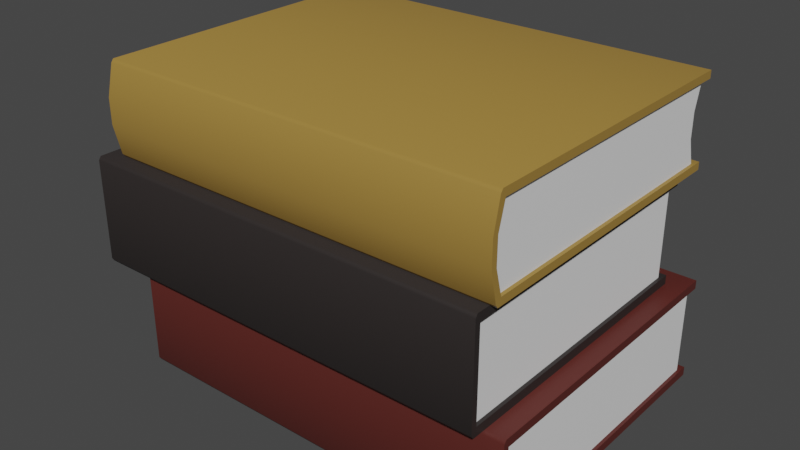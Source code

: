 # Source: 068_books_horizontal_reversed.blend  (saved by Blender 2.90.8; exported with 4.5.12 LTS)
import bpy
from mathutils import Matrix  # noqa: F401  (used for matrix-valued properties, if any)

bpy.ops.wm.read_factory_settings(use_empty=True)
scene = bpy.context.scene
scene.name = 'Scene'

# ---- collections
col_068_books_horizontal_reversed = bpy.data.collections.new('068_books_horizontal_reversed'); scene.collection.children.link(col_068_books_horizontal_reversed)

# ---- materials (node trees are filled in below, after node groups)
mat_paper = bpy.data.materials.new('paper')
mat_paper.use_transparent_shadow = False
mat_cover_001 = bpy.data.materials.new('cover.001')
mat_cover_001.use_transparent_shadow = False
mat_cover_002 = bpy.data.materials.new('cover.002')
mat_cover_002.use_transparent_shadow = False
mat_cover_003 = bpy.data.materials.new('cover.003')
mat_cover_003.use_transparent_shadow = False

# ---- node groups
ng_auto_smooth = bpy.data.node_groups.new('Auto Smooth', 'GeometryNodeTree')
_s = ng_auto_smooth.interface.new_socket(name='Geometry', in_out='OUTPUT', socket_type='NodeSocketGeometry')
_s = ng_auto_smooth.interface.new_socket(name='Geometry', in_out='INPUT', socket_type='NodeSocketGeometry')
_s = ng_auto_smooth.interface.new_socket(name='Angle', in_out='INPUT', socket_type='NodeSocketFloat')
_s.subtype = 'ANGLE'
_s.min_value = 0.0
_s.max_value = 3.142
ng_auto_smooth.is_modifier = True
_N = ng_auto_smooth.nodes; _L = ng_auto_smooth.links
n0 = _N.new('NodeGroupOutput'); n0.name = 'Group Output'; n0.location = (480, -100)
n1 = _N.new('NodeGroupInput'); n1.name = 'Group Input'; n1.location = (-420, -300)
n2 = _N.new('NodeGroupInput'); n2.name = 'Group Input.001'; n2.location = (-60, -100)
n3 = _N.new('GeometryNodeSetShadeSmooth'); n3.name = 'Set Shade Smooth'; n3.location = (120, -100)
n3.domain = 'EDGE'
n4 = _N.new('GeometryNodeSetShadeSmooth'); n4.name = 'Set Shade Smooth.001'; n4.location = (300, -100)
n5 = _N.new('GeometryNodeInputMeshEdgeAngle'); n5.name = 'Edge Angle'; n5.location = (-420, -220)
n6 = _N.new('GeometryNodeInputEdgeSmooth'); n6.name = 'Is Edge Smooth'; n6.location = (-60, -160)
n7 = _N.new('GeometryNodeInputShadeSmooth'); n7.name = 'Is Face Smooth'; n7.location = (-240, -340)
n8 = _N.new('FunctionNodeBooleanMath'); n8.name = 'Boolean Math'; n8.location = (-60, -220)
n9 = _N.new('FunctionNodeCompare'); n9.name = 'Compare'; n9.location = (-240, -180)
n9.operation = 'LESS_EQUAL'
_L.new(n5.outputs[0], n9.inputs[0])
_L.new(n4.outputs[0], n0.inputs[0])
_L.new(n1.outputs[1], n9.inputs[1])
_L.new(n9.outputs[0], n8.inputs[0])
_L.new(n7.outputs[0], n8.inputs[1])
_L.new(n2.outputs[0], n3.inputs[0])
_L.new(n6.outputs[0], n3.inputs[1])
_L.new(n3.outputs[0], n4.inputs[0])
_L.new(n8.outputs[0], n3.inputs[2])
n0.is_active_output = True

# ---- material node trees
mat_paper.use_nodes = True; mat_paper.node_tree.nodes.clear()
_N = mat_paper.node_tree.nodes; _L = mat_paper.node_tree.links
n0 = _N.new('ShaderNodeOutputMaterial'); n0.name = 'Material Output'; n0.location = (300, 300)
n1 = _N.new('ShaderNodeBsdfPrincipled'); n1.name = 'Principled BSDF'; n1.location = (10, 300)
n1.distribution = 'GGX'
n1.subsurface_method = 'BURLEY'
n1.inputs[0].default_value = (0.855, 0.855, 0.855, 1.0)
n1.inputs[3].default_value = 1.45
n1.inputs[27].default_value = (0.0, 0.0, 0.0, 1.0)
n1.inputs[28].default_value = 1.0
_L.new(n1.outputs[0], n0.inputs[0])
n0.is_active_output = True
mat_cover_001.use_nodes = True; mat_cover_001.node_tree.nodes.clear()
_N = mat_cover_001.node_tree.nodes; _L = mat_cover_001.node_tree.links
n0 = _N.new('ShaderNodeOutputMaterial'); n0.name = 'Material Output'; n0.location = (300, 300)
n1 = _N.new('ShaderNodeBsdfPrincipled'); n1.name = 'Principled BSDF'; n1.location = (10, 300)
n1.distribution = 'GGX'
n1.subsurface_method = 'BURLEY'
n1.inputs[0].default_value = (0.09306, 0.01764, 0.0137, 1.0)
n1.inputs[3].default_value = 1.45
n1.inputs[27].default_value = (0.0, 0.0, 0.0, 1.0)
n1.inputs[28].default_value = 1.0
_L.new(n1.outputs[0], n0.inputs[0])
n0.is_active_output = True
mat_cover_002.use_nodes = True; mat_cover_002.node_tree.nodes.clear()
_N = mat_cover_002.node_tree.nodes; _L = mat_cover_002.node_tree.links
n0 = _N.new('ShaderNodeOutputMaterial'); n0.name = 'Material Output'; n0.location = (300, 300)
n1 = _N.new('ShaderNodeBsdfPrincipled'); n1.name = 'Principled BSDF'; n1.location = (10, 300)
n1.distribution = 'GGX'
n1.subsurface_method = 'BURLEY'
n1.inputs[0].default_value = (0.3506, 0.2093, 0.04512, 1.0)
n1.inputs[3].default_value = 1.45
n1.inputs[27].default_value = (0.0, 0.0, 0.0, 1.0)
n1.inputs[28].default_value = 1.0
_L.new(n1.outputs[0], n0.inputs[0])
n0.is_active_output = True
mat_cover_003.use_nodes = True; mat_cover_003.node_tree.nodes.clear()
_N = mat_cover_003.node_tree.nodes; _L = mat_cover_003.node_tree.links
n0 = _N.new('ShaderNodeOutputMaterial'); n0.name = 'Material Output'; n0.location = (300, 300)
n1 = _N.new('ShaderNodeBsdfPrincipled'); n1.name = 'Principled BSDF'; n1.location = (10, 300)
n1.distribution = 'GGX'
n1.subsurface_method = 'BURLEY'
n1.inputs[0].default_value = (0.02624, 0.02122, 0.02029, 1.0)
n1.inputs[3].default_value = 1.45
n1.inputs[27].default_value = (0.0, 0.0, 0.0, 1.0)
n1.inputs[28].default_value = 1.0
_L.new(n1.outputs[0], n0.inputs[0])
n0.is_active_output = True

# ---- world
world_world = bpy.data.worlds.new('World'); scene.world = world_world
world_world.use_nodes = True; world_world.node_tree.nodes.clear()
_N = world_world.node_tree.nodes; _L = world_world.node_tree.links
n0 = _N.new('ShaderNodeOutputWorld'); n0.name = 'World Output'; n0.location = (300, 300)
n1 = _N.new('ShaderNodeBackground'); n1.name = 'Background'; n1.location = (10, 300)
n1.inputs[0].default_value = (0.05088, 0.05088, 0.05088, 1.0)
_L.new(n1.outputs[0], n0.inputs[0])
n0.is_active_output = True
world_world.color = (0.05088, 0.05088, 0.05088)
world_world.use_sun_shadow = False
world_world.sun_shadow_jitter_overblur = 0.0

# ---- meshes
me_plane_015 = bpy.data.meshes.new('Plane.015')
me_plane_015.from_pydata([(0.3709, -0.121, 0.01438), (-0.3004, -0.121, 0.01438), (0.3709, 0.3749, 0.01438), (-0.3004, 0.3749, 0.01438), (0.3709, -0.121, 0.1579), (-0.3004, -0.121, 0.1579), (0.3709, 0.3749, 0.1579), (-0.3004, 0.3749, 0.1579), (0.3709, 0.3749, 1.556e-07), (-0.3004, 0.3749, 2.512e-07), (0.3709, 0.3749, 0.1723), (-0.3004, 0.3749, 0.1723), (0.3662, 0.3586, 0.01539), (0.3662, 0.3586, 0.1569), (-0.2957, 0.3586, 0.1569), (-0.2957, 0.3586, 0.01539), (0.3662, -0.1211, 0.01539), (-0.2957, -0.1211, 0.01539), (0.3662, -0.1211, 0.1569), (-0.2957, -0.1211, 0.1569), (0.3709, -0.1269, 1.478e-07), (0.3709, -0.1308, 0.00576), (0.3709, -0.121, 0.01438), (-0.3004, -0.1308, 0.00576), (-0.3004, -0.1269, 1.957e-09), (-0.3004, -0.121, 0.01438), (0.3709, -0.1308, 0.1665), (0.3709, -0.1269, 0.1723), (0.3709, -0.121, 0.1579), (-0.3004, -0.1269, 0.1723), (-0.3004, -0.1308, 0.1665), (-0.3004, -0.121, 0.1579)], [], [(21, 26, 30, 23), (5, 31, 29, 11, 7), (3, 15, 12, 2), (4, 28, 26, 21, 22, 0), (7, 14, 19, 5), (5, 19, 17, 1), (20, 24, 9, 8), (1, 25, 23, 30, 31, 5), (2, 8, 9, 3), (27, 10, 11, 29), (7, 11, 10, 6), (6, 10, 27, 28, 4), (3, 9, 24, 25, 1), (15, 14, 13, 12), (17, 19, 14, 15), (12, 13, 18, 16), (2, 12, 16, 0), (0, 16, 18, 4), (6, 13, 14, 7), (4, 18, 13, 6), (1, 17, 15, 3), (20, 22, 21), (23, 25, 24), (26, 28, 27), (29, 31, 30), (20, 21, 23, 24), (26, 27, 29, 30), (0, 22, 20, 8, 2)])
me_plane_015.polygons.foreach_set('use_smooth', [True] * 28)
me_plane_015.polygons.foreach_set('material_index', [1, 1, 1, 1, 1, 1, 1, 1, 1, 1, 1, 1, 1, 0, 0, 0, 1, 1, 1, 1, 1, 1, 1, 1, 1, 1, 1, 1])
_k = set([(0, 2), (0, 4), (0, 16), (0, 22), (1, 3), (1, 5), (1, 17), (1, 25), (2, 3), (2, 8), (3, 9), (4, 6), (4, 18), (4, 28), (5, 7), (5, 19), (5, 31), (6, 7), (6, 10), (7, 11), (8, 9), (8, 20), (9, 24), (10, 11), (10, 27), (11, 29), (12, 13), (12, 15), (12, 16), (13, 14), (13, 18), (14, 15), (14, 19), (15, 17), (16, 18), (17, 19), (20, 21), (21, 26), (23, 24), (23, 30), (26, 27), (29, 30)])
me_plane_015.attributes.new('sharp_edge', 'BOOLEAN', 'EDGE').data.foreach_set('value', [ (min(e.vertices), max(e.vertices)) in _k for e in me_plane_015.edges])
_uv = me_plane_015.uv_layers.new(name='UVMap')
_uv.uv.foreach_set('vector', [0.0, 0.0, 0.0, 0.0, 1.0, 0.0, 1.0, 0.0, 1.0, 0.01946, 1.0, 0.005511, 1.0, 0.007794, 1.0, 1.0, 1.0, 1.0, 1.0, 1.0, 1.0, 1.0, 0.0, 1.0, 0.0, 1.0, 0.0, 0.01946, 0.0, 0.005511, 0.0, 0.0, 0.0, 0.0, 0.0, 0.005511, 0.0, 0.01946, 1.0, 1.0, 1.0, 1.0, 1.0, 0.01946, 1.0, 0.01946, 1.0, 0.01946, 1.0, 0.01946, 1.0, 0.01946, 1.0, 0.01946, 0.0, 0.007794, 1.0, 0.007794, 1.0, 1.0, 0.0, 1.0, 1.0, 0.01946, 1.0, 0.005511, 1.0, 0.0, 1.0, 0.0, 1.0, 0.005511, 1.0, 0.01946, 0.0, 1.0, 0.0, 1.0, 1.0, 1.0, 1.0, 1.0, 0.0, 0.007794, 0.0, 1.0, 1.0, 1.0, 1.0, 0.007794, 1.0, 1.0, 1.0, 1.0, 0.0, 1.0, 0.0, 1.0, 0.0, 1.0, 0.0, 1.0, 0.0, 0.007794, 0.0, 0.005511, 0.0, 0.01946, 1.0, 1.0, 1.0, 1.0, 1.0, 0.007794, 1.0, 0.005511, 1.0, 0.01946, 1.0, 1.0, 1.0, 1.0, 0.0, 1.0, 0.0, 1.0, 1.0, 0.01946, 1.0, 0.01946, 1.0, 1.0, 1.0, 1.0, 0.0, 1.0, 0.0, 1.0, 0.0, 0.01946, 0.0, 0.01946, 0.0, 1.0, 0.0, 1.0, 0.0, 0.01946, 0.0, 0.01946, 0.0, 0.01946, 0.0, 0.01946, 0.0, 0.01946, 0.0, 0.01946, 0.0, 1.0, 0.0, 1.0, 1.0, 1.0, 1.0, 1.0, 0.0, 0.01946, 0.0, 0.01946, 0.0, 1.0, 0.0, 1.0, 1.0, 0.01946, 1.0, 0.01946, 1.0, 1.0, 1.0, 1.0, 0.0, 0.007794, 0.0, 0.005511, 0.0, 0.0, 1.0, 0.0, 1.0, 0.005511, 1.0, 0.0, 0.0, 0.0, 0.0, 0.005511, 0.0, 0.0, 1.0, 0.007794, 1.0, 0.005511, 1.0, 0.0, 0.0, 0.007794, 0.0, 0.0, 1.0, 0.0, 1.0, 0.007794, 0.0, 0.0, 0.0, 0.007794, 1.0, 0.007794, 1.0, 0.0, 0.0, 0.01946, 0.0, 0.005511, 0.0, 0.007794, 0.0, 1.0, 0.0, 1.0])
me_plane_015.materials.append(mat_paper)
me_plane_015.materials.append(mat_cover_001)
me_plane_015.use_remesh_fix_poles = True
me_plane_015.use_remesh_preserve_attributes = False
me_plane_015.use_mirror_vertex_groups = False
me_plane_015.update()
me_plane_016 = bpy.data.meshes.new('Plane.016')
me_plane_016.from_pydata([(0.3503, -0.1223, 0.3634), (-0.3302, -0.1223, 0.3634), (0.3503, 0.3743, 0.3634), (-0.3301, 0.3743, 0.3634), (0.3503, -0.1223, 0.4903), (-0.3302, -0.1223, 0.4903), (0.3503, 0.3743, 0.4903), (-0.3301, 0.3743, 0.4903), (0.3503, 0.3743, 0.3507), (-0.3301, 0.3743, 0.3507), (0.3503, 0.3743, 0.5031), (-0.3301, 0.3743, 0.5031), (0.3455, 0.3579, 0.3643), (0.3455, 0.3579, 0.4894), (-0.3254, 0.3579, 0.4894), (-0.3254, 0.3579, 0.3643), (0.3455, -0.1224, 0.3643), (-0.3254, -0.1224, 0.3643), (0.3455, -0.1224, 0.4894), (-0.3254, -0.1224, 0.4894), (0.3503, -0.1282, 0.3507), (0.3503, -0.1321, 0.3558), (0.3503, -0.1223, 0.3634), (-0.3301, -0.1321, 0.3558), (-0.3301, -0.1282, 0.3507), (-0.3302, -0.1223, 0.3634), (0.3503, -0.1321, 0.498), (0.3503, -0.1282, 0.5031), (0.3503, -0.1223, 0.4903), (-0.3301, -0.1282, 0.5031), (-0.3301, -0.1321, 0.498), (-0.3302, -0.1223, 0.4903), (-0.3302, -0.1339, 0.4057), (-0.3302, -0.1339, 0.448), (0.3503, -0.1339, 0.448), (0.3503, -0.1339, 0.4057), (0.3455, 0.3463, 0.406), (0.3455, 0.3463, 0.4477), (-0.3254, 0.3463, 0.4477), (-0.3254, 0.3463, 0.406), (-0.3254, -0.134, 0.406), (-0.3254, -0.134, 0.4477), (0.3455, -0.134, 0.4477), (0.3455, -0.134, 0.406), (0.3503, -0.1437, 0.4057), (-0.3301, -0.1437, 0.4057), (0.3503, -0.1437, 0.448), (-0.3301, -0.1437, 0.448)], [], [(46, 26, 30, 47), (5, 31, 29, 11, 7), (3, 15, 12, 2), (44, 21, 22, 0, 35), (7, 14, 19, 5), (32, 40, 17, 1), (20, 24, 9, 8), (33, 47, 30, 31, 5), (2, 8, 9, 3), (27, 10, 11, 29), (7, 11, 10, 6), (6, 10, 27, 28, 4), (3, 9, 24, 25, 1), (38, 14, 13, 37), (41, 19, 14, 38), (37, 13, 18, 42), (2, 12, 16, 0), (34, 42, 18, 4), (6, 13, 14, 7), (4, 18, 13, 6), (1, 17, 15, 3), (20, 22, 21), (23, 25, 24), (26, 28, 27), (29, 31, 30), (20, 21, 23, 24), (26, 27, 29, 30), (0, 22, 20, 8, 2), (0, 16, 43, 35), (35, 43, 42, 34), (12, 36, 43, 16), (36, 37, 42, 43), (17, 40, 39, 15), (40, 41, 38, 39), (15, 39, 36, 12), (39, 38, 37, 36), (5, 19, 41, 33), (33, 41, 40, 32), (21, 44, 45, 23), (34, 46, 44, 35), (1, 25, 23, 45, 32), (44, 46, 47, 45), (4, 28, 26, 46, 34), (32, 45, 47, 33)])
me_plane_016.polygons.foreach_set('use_smooth', [True] * 44)
me_plane_016.polygons.foreach_set('material_index', [1, 1, 1, 1, 1, 1, 1, 1, 1, 1, 1, 1, 1, 0, 0, 0, 1, 1, 1, 1, 1, 1, 1, 1, 1, 1, 1, 1, 1, 1, 0, 0, 0, 0, 0, 0, 1, 1, 1, 1, 1, 1, 1, 1])
_k = set([(0, 2), (0, 16), (0, 22), (0, 35), (1, 3), (1, 17), (1, 25), (1, 32), (2, 3), (2, 8), (3, 9), (4, 6), (4, 18), (4, 28), (4, 34), (5, 7), (5, 19), (5, 31), (5, 33), (6, 7), (6, 10), (7, 11), (8, 9), (8, 20), (9, 24), (10, 11), (10, 27), (11, 29), (12, 15), (12, 16), (12, 36), (13, 14), (13, 18), (13, 37), (14, 19), (14, 38), (15, 17), (15, 39), (16, 43), (17, 40), (18, 42), (19, 41), (20, 21), (21, 44), (23, 24), (23, 45), (26, 27), (26, 46), (29, 30), (30, 47), (32, 33), (32, 40), (33, 41), (34, 35), (34, 42), (35, 43), (36, 37), (38, 39), (40, 41), (42, 43), (44, 46), (45, 47)])
me_plane_016.attributes.new('sharp_edge', 'BOOLEAN', 'EDGE').data.foreach_set('value', [ (min(e.vertices), max(e.vertices)) in _k for e in me_plane_016.edges])
_uv = me_plane_016.uv_layers.new(name='UVMap')
_uv.uv.foreach_set('vector', [0.0, 0.0, 0.0, 0.0, 1.0, 0.0, 1.0, 0.0, 1.0, 0.01946, 1.0, 0.005511, 1.0, 0.007794, 1.0, 1.0, 1.0, 1.0, 1.0, 1.0, 1.0, 1.0, 0.0, 1.0, 0.0, 1.0, 0.0, 0.0, 0.0, 0.0, 0.0, 0.005511, 0.0, 0.01946, 0.0, 0.01946, 1.0, 1.0, 1.0, 1.0, 1.0, 0.01946, 1.0, 0.01946, 1.0, 0.01946, 1.0, 0.01946, 1.0, 0.01946, 1.0, 0.01946, 0.0, 0.007794, 1.0, 0.007794, 1.0, 1.0, 0.0, 1.0, 1.0, 0.01946, 1.0, 0.0, 1.0, 0.0, 1.0, 0.005511, 1.0, 0.01946, 0.0, 1.0, 0.0, 1.0, 1.0, 1.0, 1.0, 1.0, 0.0, 0.007794, 0.0, 1.0, 1.0, 1.0, 1.0, 0.007794, 1.0, 1.0, 1.0, 1.0, 0.0, 1.0, 0.0, 1.0, 0.0, 1.0, 0.0, 1.0, 0.0, 0.007794, 0.0, 0.005511, 0.0, 0.01946, 1.0, 1.0, 1.0, 1.0, 1.0, 0.007794, 1.0, 0.005511, 1.0, 0.01946, 1.0, 1.0, 1.0, 1.0, 0.0, 1.0, 0.0, 1.0, 1.0, 0.01946, 1.0, 0.01946, 1.0, 1.0, 1.0, 1.0, 0.0, 1.0, 0.0, 1.0, 0.0, 0.01946, 0.0, 0.01946, 0.0, 1.0, 0.0, 1.0, 0.0, 0.01946, 0.0, 0.01946, 0.0, 0.01946, 0.0, 0.01946, 0.0, 0.01946, 0.0, 0.01946, 0.0, 1.0, 0.0, 1.0, 1.0, 1.0, 1.0, 1.0, 0.0, 0.01946, 0.0, 0.01946, 0.0, 1.0, 0.0, 1.0, 1.0, 0.01946, 1.0, 0.01946, 1.0, 1.0, 1.0, 1.0, 0.0, 0.007794, 0.0, 0.005511, 0.0, 0.0, 1.0, 0.0, 1.0, 0.005511, 1.0, 0.0, 0.0, 0.0, 0.0, 0.005511, 0.0, 0.0, 1.0, 0.007794, 1.0, 0.005511, 1.0, 0.0, 0.0, 0.007794, 0.0, 0.0, 1.0, 0.0, 1.0, 0.007794, 0.0, 0.0, 0.0, 0.007794, 1.0, 0.007794, 1.0, 0.0, 0.0, 0.01946, 0.0, 0.005511, 0.0, 0.007794, 0.0, 1.0, 0.0, 1.0, 0.0, 0.01946, 0.0, 0.01946, 0.0, 0.01946, 0.0, 0.01946, 0.0, 0.01946, 0.0, 0.01946, 0.0, 0.01946, 0.0, 0.01946, 0.0, 1.0, 0.0, 1.0, 0.0, 0.01946, 0.0, 0.01946, 0.0, 1.0, 0.0, 1.0, 0.0, 0.01946, 0.0, 0.01946, 1.0, 0.01946, 1.0, 0.01946, 1.0, 1.0, 1.0, 1.0, 1.0, 0.01946, 1.0, 0.01946, 1.0, 1.0, 1.0, 1.0, 1.0, 1.0, 1.0, 1.0, 0.0, 1.0, 0.0, 1.0, 1.0, 1.0, 1.0, 1.0, 0.0, 1.0, 0.0, 1.0, 1.0, 0.01946, 1.0, 0.01946, 1.0, 0.01946, 1.0, 0.01946, 1.0, 0.01946, 1.0, 0.01946, 1.0, 0.01946, 1.0, 0.01946, 0.0, 0.0, 0.0, 0.0, 1.0, 0.0, 1.0, 0.0, 0.0, 0.01946, 0.0, 0.0, 0.0, 0.0, 0.0, 0.01946, 1.0, 0.01946, 1.0, 0.005511, 1.0, 0.0, 1.0, 0.0, 1.0, 0.01946, 0.0, 0.0, 0.0, 0.0, 1.0, 0.0, 1.0, 0.0, 0.0, 0.01946, 0.0, 0.005511, 0.0, 0.0, 0.0, 0.0, 0.0, 0.01946, 1.0, 0.01946, 1.0, 0.0, 1.0, 0.0, 1.0, 0.01946])
me_plane_016.materials.append(mat_paper)
me_plane_016.materials.append(mat_cover_002)
me_plane_016.use_remesh_fix_poles = True
me_plane_016.use_remesh_preserve_attributes = False
me_plane_016.use_mirror_vertex_groups = False
me_plane_016.update()
me_plane_017 = bpy.data.meshes.new('Plane.017')
me_plane_017.from_pydata([(0.3391, -0.1457, 0.1872), (-0.3586, -0.1457, 0.1872), (0.3391, 0.3357, 0.1872), (-0.3586, 0.3357, 0.1872), (0.3391, -0.1457, 0.3358), (-0.3586, -0.1457, 0.3358), (0.3391, 0.3357, 0.3358), (-0.3586, 0.3357, 0.3358), (0.3391, 0.3357, 0.1723), (-0.3586, 0.3357, 0.1723), (0.3391, 0.3357, 0.3507), (-0.3586, 0.3357, 0.3507), (0.3342, 0.3198, 0.1882), (0.3342, 0.3198, 0.3348), (-0.3537, 0.3198, 0.3348), (-0.3537, 0.3198, 0.1882), (0.3342, -0.1458, 0.1882), (-0.3537, -0.1458, 0.1882), (0.3342, -0.1458, 0.3348), (-0.3537, -0.1458, 0.3348), (0.3391, -0.1514, 0.1723), (0.3391, -0.1552, 0.1782), (0.3391, -0.1457, 0.1872), (-0.3586, -0.1552, 0.1782), (-0.3586, -0.1514, 0.1723), (-0.3586, -0.1457, 0.1872), (0.3391, -0.1552, 0.3448), (0.3391, -0.1514, 0.3507), (0.3391, -0.1457, 0.3358), (-0.3586, -0.1514, 0.3507), (-0.3586, -0.1552, 0.3448), (-0.3586, -0.1457, 0.3358)], [], [(21, 26, 30, 23), (5, 31, 29, 11, 7), (3, 15, 12, 2), (4, 28, 26, 21, 22, 0), (7, 14, 19, 5), (5, 19, 17, 1), (20, 24, 9, 8), (1, 25, 23, 30, 31, 5), (2, 8, 9, 3), (27, 10, 11, 29), (7, 11, 10, 6), (6, 10, 27, 28, 4), (3, 9, 24, 25, 1), (15, 14, 13, 12), (17, 19, 14, 15), (12, 13, 18, 16), (2, 12, 16, 0), (0, 16, 18, 4), (6, 13, 14, 7), (4, 18, 13, 6), (1, 17, 15, 3), (20, 22, 21), (23, 25, 24), (26, 28, 27), (29, 31, 30), (20, 21, 23, 24), (26, 27, 29, 30), (0, 22, 20, 8, 2)])
me_plane_017.polygons.foreach_set('use_smooth', [True] * 28)
me_plane_017.polygons.foreach_set('material_index', [1, 1, 1, 1, 1, 1, 1, 1, 1, 1, 1, 1, 1, 0, 0, 0, 1, 1, 1, 1, 1, 1, 1, 1, 1, 1, 1, 1])
_k = set([(0, 2), (0, 4), (0, 16), (0, 22), (1, 3), (1, 5), (1, 17), (1, 25), (2, 3), (2, 8), (3, 9), (4, 6), (4, 18), (4, 28), (5, 7), (5, 19), (5, 31), (6, 7), (6, 10), (7, 11), (8, 9), (8, 20), (9, 24), (10, 11), (10, 27), (11, 29), (12, 13), (12, 15), (12, 16), (13, 14), (13, 18), (14, 15), (14, 19), (15, 17), (16, 18), (17, 19), (20, 21), (21, 26), (23, 24), (23, 30), (26, 27), (29, 30)])
me_plane_017.attributes.new('sharp_edge', 'BOOLEAN', 'EDGE').data.foreach_set('value', [ (min(e.vertices), max(e.vertices)) in _k for e in me_plane_017.edges])
_uv = me_plane_017.uv_layers.new(name='UVMap')
_uv.uv.foreach_set('vector', [0.0, 0.0, 0.0, 0.0, 1.0, 0.0, 1.0, 0.0, 1.0, 0.01946, 1.0, 0.005511, 1.0, 0.007794, 1.0, 1.0, 1.0, 1.0, 1.0, 1.0, 1.0, 1.0, 0.0, 1.0, 0.0, 1.0, 0.0, 0.01946, 0.0, 0.005511, 0.0, 0.0, 0.0, 0.0, 0.0, 0.005511, 0.0, 0.01946, 1.0, 1.0, 1.0, 1.0, 1.0, 0.01946, 1.0, 0.01946, 1.0, 0.01946, 1.0, 0.01946, 1.0, 0.01946, 1.0, 0.01946, 0.0, 0.007794, 1.0, 0.007794, 1.0, 1.0, 0.0, 1.0, 1.0, 0.01946, 1.0, 0.005511, 1.0, 0.0, 1.0, 0.0, 1.0, 0.005511, 1.0, 0.01946, 0.0, 1.0, 0.0, 1.0, 1.0, 1.0, 1.0, 1.0, 0.0, 0.007794, 0.0, 1.0, 1.0, 1.0, 1.0, 0.007794, 1.0, 1.0, 1.0, 1.0, 0.0, 1.0, 0.0, 1.0, 0.0, 1.0, 0.0, 1.0, 0.0, 0.007794, 0.0, 0.005511, 0.0, 0.01946, 1.0, 1.0, 1.0, 1.0, 1.0, 0.007794, 1.0, 0.005511, 1.0, 0.01946, 1.0, 1.0, 1.0, 1.0, 0.0, 1.0, 0.0, 1.0, 1.0, 0.01946, 1.0, 0.01946, 1.0, 1.0, 1.0, 1.0, 0.0, 1.0, 0.0, 1.0, 0.0, 0.01946, 0.0, 0.01946, 0.0, 1.0, 0.0, 1.0, 0.0, 0.01946, 0.0, 0.01946, 0.0, 0.01946, 0.0, 0.01946, 0.0, 0.01946, 0.0, 0.01946, 0.0, 1.0, 0.0, 1.0, 1.0, 1.0, 1.0, 1.0, 0.0, 0.01946, 0.0, 0.01946, 0.0, 1.0, 0.0, 1.0, 1.0, 0.01946, 1.0, 0.01946, 1.0, 1.0, 1.0, 1.0, 0.0, 0.007794, 0.0, 0.005511, 0.0, 0.0, 1.0, 0.0, 1.0, 0.005511, 1.0, 0.0, 0.0, 0.0, 0.0, 0.005511, 0.0, 0.0, 1.0, 0.007794, 1.0, 0.005511, 1.0, 0.0, 0.0, 0.007794, 0.0, 0.0, 1.0, 0.0, 1.0, 0.007794, 0.0, 0.0, 0.0, 0.007794, 1.0, 0.007794, 1.0, 0.0, 0.0, 0.01946, 0.0, 0.005511, 0.0, 0.007794, 0.0, 1.0, 0.0, 1.0])
me_plane_017.materials.append(mat_paper)
me_plane_017.materials.append(mat_cover_003)
me_plane_017.use_remesh_fix_poles = True
me_plane_017.use_remesh_preserve_attributes = False
me_plane_017.use_mirror_vertex_groups = False
me_plane_017.update()

# ---- objects
ob_book_1 = bpy.data.objects.new('book_1', me_plane_015)
ob_book_2 = bpy.data.objects.new('book_2', me_plane_016)
ob_book_3 = bpy.data.objects.new('book_3', me_plane_017)

# ---- transforms, parenting, visibility, modifiers, constraints
ob_book_1.location = (0.0, 0.0, 0.0)
ob_book_1.lineart.crease_threshold = 0.0
_m = ob_book_1.modifiers.new('Auto Smooth', 'NODES')
_m.node_group = ng_auto_smooth
_gi = [s.identifier for s in ng_auto_smooth.interface.items_tree if s.item_type == 'SOCKET' and s.in_out == 'INPUT']
_m[_gi[1]] = 3.142  # Angle
ob_book_2.location = (0.0, 0.0, 0.0)
ob_book_2.lineart.crease_threshold = 0.0
_m = ob_book_2.modifiers.new('Auto Smooth', 'NODES')
_m.node_group = ng_auto_smooth
_gi = [s.identifier for s in ng_auto_smooth.interface.items_tree if s.item_type == 'SOCKET' and s.in_out == 'INPUT']
_m[_gi[1]] = 3.142  # Angle
ob_book_3.location = (0.0, 0.0, 0.0)
ob_book_3.lineart.crease_threshold = 0.0
_m = ob_book_3.modifiers.new('Auto Smooth', 'NODES')
_m.node_group = ng_auto_smooth
_gi = [s.identifier for s in ng_auto_smooth.interface.items_tree if s.item_type == 'SOCKET' and s.in_out == 'INPUT']
_m[_gi[1]] = 3.142  # Angle

# ---- collection membership
col_068_books_horizontal_reversed.objects.link(ob_book_1)
col_068_books_horizontal_reversed.objects.link(ob_book_2)
col_068_books_horizontal_reversed.objects.link(ob_book_3)

# ---- scene / render settings (as saved in the file)
scene.frame_start = 1; scene.frame_end = 250; scene.frame_set(1)
scene.render.engine = 'BLENDER_EEVEE_NEXT'
scene.cycles.use_denoising = False
scene.cycles.samples = 128
scene.cycles.sampling_pattern = 'TABULATED_SOBOL'
scene.cycles.use_adaptive_sampling = False
scene.cycles.use_light_tree = False
scene.view_settings.view_transform = 'Filmic'
bpy.context.view_layer.update()

# ---- added for rendering (the .blend has no active camera and no usable light): camera, sun
cam_auto = bpy.data.cameras.new('AutoCamera')
cam_auto.lens = 50.0
cam_auto.sensor_width = 36.0
cam_auto.clip_end = 1000.0
ob_auto_camera = bpy.data.objects.new('AutoCamera', cam_auto)
scene.collection.objects.link(ob_auto_camera)
ob_auto_camera.location = (0.961575, -1.03664, 1.01585)
ob_auto_camera.rotation_euler = (1.09748, -7.21219e-08, 0.694738)
scene.camera = ob_auto_camera
light_auto_sun = bpy.data.lights.new('AutoSun', 'SUN')
light_auto_sun.energy = 3.0
light_auto_sun.angle = 0.0523599
ob_auto_sun = bpy.data.objects.new('AutoSun', light_auto_sun)
scene.collection.objects.link(ob_auto_sun)
ob_auto_sun.rotation_euler = (0.872665, 0.174533, 0.523599)
bpy.context.view_layer.update()
